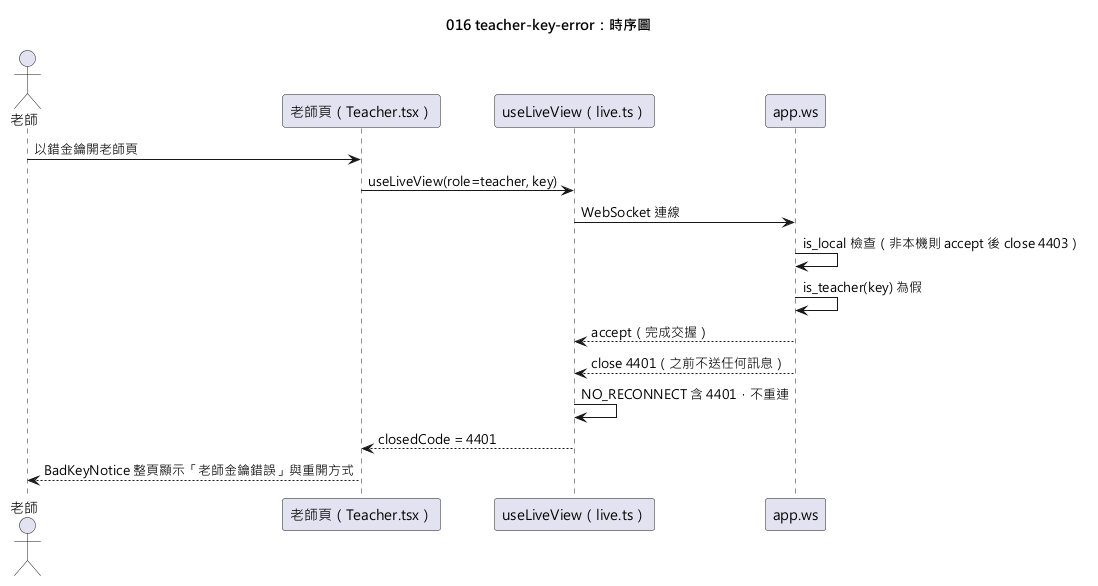

The diagram above was rendered by PlantUML. Its source (embedded in the PNG):
@startuml 016-teacher-key-error-sequence
skinparamlocked defaultFontName Microsoft JhengHei
title 016 teacher-key-error：時序圖

actor "老師" as T
participant "老師頁（Teacher.tsx）" as W
participant "useLiveView（live.ts）" as L
participant "app.ws" as A

T -> W : 以錯金鑰開老師頁
W -> L : useLiveView(role=teacher, key)
L -> A : WebSocket 連線
A -> A : is_local 檢查（非本機則 accept 後 close 4403）
A -> A : is_teacher(key) 為假
A --> L : accept（完成交握）
A --> L : close 4401（之前不送任何訊息）
L -> L : NO_RECONNECT 含 4401，不重連
L --> W : closedCode = 4401
W --> T : BadKeyNotice 整頁顯示「老師金鑰錯誤」與重開方式
@enduml